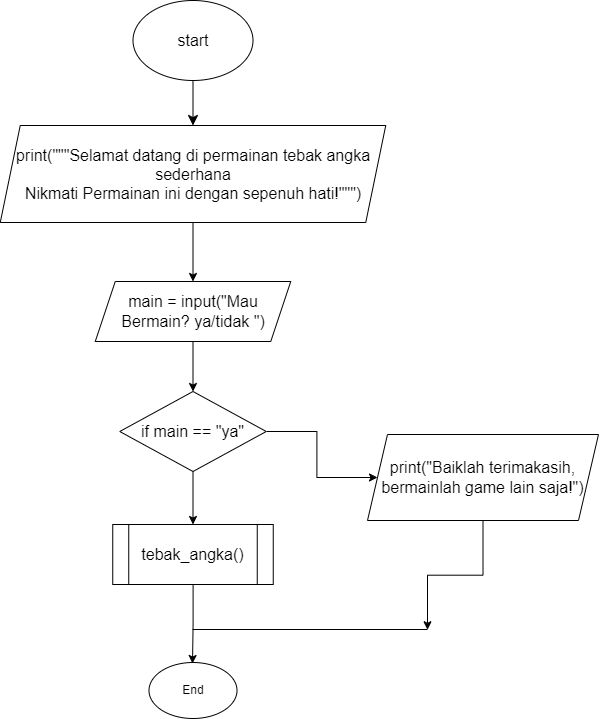

The diagram above was exported from draw.io. Its source (the exported page's mxGraphModel, read from the mxfile embedded in the PNG):
<mxGraphModel dx="2333" dy="1602" grid="0" gridSize="10" guides="1" tooltips="1" connect="1" arrows="1" fold="1" page="0" pageScale="1" pageWidth="827" pageHeight="1169" math="0" shadow="0">
  <root>
    <mxCell id="0" />
    <mxCell id="1" parent="0" />
    <mxCell id="haqOKHRcaZ7iyDxcfxUR-5" style="edgeStyle=none;curved=1;rounded=0;orthogonalLoop=1;jettySize=auto;html=1;entryX=0.5;entryY=0;entryDx=0;entryDy=0;fontSize=12;startSize=8;endSize=8;" parent="1" source="haqOKHRcaZ7iyDxcfxUR-1" target="haqOKHRcaZ7iyDxcfxUR-3" edge="1">
      <mxGeometry relative="1" as="geometry" />
    </mxCell>
    <mxCell id="haqOKHRcaZ7iyDxcfxUR-1" value="start" style="ellipse;whiteSpace=wrap;html=1;fontSize=16;" parent="1" vertex="1">
      <mxGeometry x="484.5" y="-84" width="120" height="80" as="geometry" />
    </mxCell>
    <mxCell id="Hi0oy_2ihOyoQkSYCkil-2" value="" style="edgeStyle=orthogonalEdgeStyle;rounded=0;orthogonalLoop=1;jettySize=auto;html=1;" edge="1" parent="1" source="haqOKHRcaZ7iyDxcfxUR-3" target="Hi0oy_2ihOyoQkSYCkil-1">
      <mxGeometry relative="1" as="geometry" />
    </mxCell>
    <mxCell id="haqOKHRcaZ7iyDxcfxUR-3" value="&lt;div&gt;print(&quot;&quot;&quot;Selamat datang di permainan tebak angka sederhana&lt;/div&gt;&lt;div&gt;Nikmati Permainan ini dengan sepenuh hati!&quot;&quot;&quot;)&lt;/div&gt;" style="shape=parallelogram;perimeter=parallelogramPerimeter;whiteSpace=wrap;html=1;fixedSize=1;fontSize=16;" parent="1" vertex="1">
      <mxGeometry x="351.75" y="41" width="385.5" height="97" as="geometry" />
    </mxCell>
    <mxCell id="Hi0oy_2ihOyoQkSYCkil-4" value="" style="edgeStyle=orthogonalEdgeStyle;rounded=0;orthogonalLoop=1;jettySize=auto;html=1;" edge="1" parent="1" source="Hi0oy_2ihOyoQkSYCkil-1" target="Hi0oy_2ihOyoQkSYCkil-3">
      <mxGeometry relative="1" as="geometry" />
    </mxCell>
    <mxCell id="Hi0oy_2ihOyoQkSYCkil-1" value="main = input(&quot;Mau Bermain? ya/tidak &quot;)" style="shape=parallelogram;perimeter=parallelogramPerimeter;whiteSpace=wrap;html=1;fixedSize=1;fontSize=16;" vertex="1" parent="1">
      <mxGeometry x="446.75" y="197" width="195.5" height="60" as="geometry" />
    </mxCell>
    <mxCell id="Hi0oy_2ihOyoQkSYCkil-7" value="" style="edgeStyle=orthogonalEdgeStyle;rounded=0;orthogonalLoop=1;jettySize=auto;html=1;" edge="1" parent="1" source="Hi0oy_2ihOyoQkSYCkil-3" target="Hi0oy_2ihOyoQkSYCkil-6">
      <mxGeometry relative="1" as="geometry" />
    </mxCell>
    <mxCell id="Hi0oy_2ihOyoQkSYCkil-9" value="" style="edgeStyle=orthogonalEdgeStyle;rounded=0;orthogonalLoop=1;jettySize=auto;html=1;" edge="1" parent="1" source="Hi0oy_2ihOyoQkSYCkil-3" target="Hi0oy_2ihOyoQkSYCkil-8">
      <mxGeometry relative="1" as="geometry" />
    </mxCell>
    <mxCell id="Hi0oy_2ihOyoQkSYCkil-3" value="if main == &quot;ya&quot;" style="rhombus;whiteSpace=wrap;html=1;fontSize=16;" vertex="1" parent="1">
      <mxGeometry x="471.25" y="307" width="146.5" height="80" as="geometry" />
    </mxCell>
    <mxCell id="Hi0oy_2ihOyoQkSYCkil-10" style="edgeStyle=orthogonalEdgeStyle;rounded=0;orthogonalLoop=1;jettySize=auto;html=1;" edge="1" parent="1" source="Hi0oy_2ihOyoQkSYCkil-6">
      <mxGeometry relative="1" as="geometry">
        <mxPoint x="544" y="579" as="targetPoint" />
      </mxGeometry>
    </mxCell>
    <mxCell id="Hi0oy_2ihOyoQkSYCkil-6" value="tebak_angka()" style="shape=process;whiteSpace=wrap;html=1;backgroundOutline=1;fontSize=16;" vertex="1" parent="1">
      <mxGeometry x="464.25" y="440" width="160.5" height="60" as="geometry" />
    </mxCell>
    <mxCell id="Hi0oy_2ihOyoQkSYCkil-11" style="edgeStyle=orthogonalEdgeStyle;rounded=0;orthogonalLoop=1;jettySize=auto;html=1;" edge="1" parent="1" source="Hi0oy_2ihOyoQkSYCkil-8">
      <mxGeometry relative="1" as="geometry">
        <mxPoint x="779" y="545.2500305175781" as="targetPoint" />
      </mxGeometry>
    </mxCell>
    <mxCell id="Hi0oy_2ihOyoQkSYCkil-8" value="print(&quot;Baiklah terimakasih, bermainlah game lain saja!&quot;)" style="shape=parallelogram;perimeter=parallelogramPerimeter;whiteSpace=wrap;html=1;fixedSize=1;fontSize=16;" vertex="1" parent="1">
      <mxGeometry x="719" y="350" width="231" height="86" as="geometry" />
    </mxCell>
    <mxCell id="Hi0oy_2ihOyoQkSYCkil-12" value="" style="endArrow=none;html=1;rounded=0;" edge="1" parent="1">
      <mxGeometry width="50" height="50" relative="1" as="geometry">
        <mxPoint x="544" y="545" as="sourcePoint" />
        <mxPoint x="779" y="545" as="targetPoint" />
      </mxGeometry>
    </mxCell>
    <mxCell id="Hi0oy_2ihOyoQkSYCkil-13" value="End" style="ellipse;whiteSpace=wrap;html=1;" vertex="1" parent="1">
      <mxGeometry x="500.5" y="578" width="88" height="56" as="geometry" />
    </mxCell>
  </root>
</mxGraphModel>